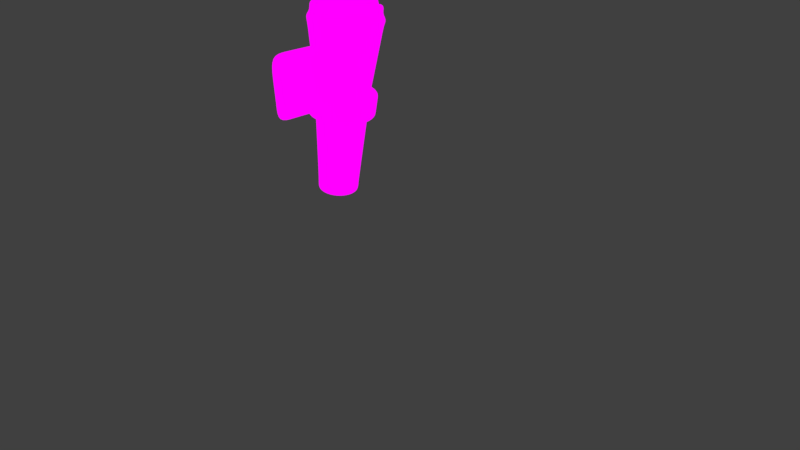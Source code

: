 # Source: torchtextured.blend  (saved by Blender 2.79.0; exported with 4.5.12 LTS)
import bpy
from mathutils import Matrix  # noqa: F401  (used for matrix-valued properties, if any)

bpy.ops.wm.read_factory_settings(use_empty=True)
scene = bpy.context.scene
scene.name = 'Scene'

# ---- collections
col_collection_1 = bpy.data.collections.new('Collection 1'); scene.collection.children.link(col_collection_1)

# ---- images (referenced by path relative to the original .blend; pixels are not part of the script)
import os
ASSET_DIR = os.environ.get("B2B_ASSET_DIR", "")  # directory of the original .blend (textures are referenced by path, not embedded)
HERE = os.path.dirname(os.path.abspath(__file__))  # packed textures are extracted next to this script under _unpacked/

def load_image(name, relpath, width, height, colorspace="sRGB"):
    """Load a texture the original file referenced (path relative to the .blend, or extracted next to this script)."""
    p = next((c for c in (os.path.join(HERE, relpath), os.path.join(ASSET_DIR, relpath)) if relpath and os.path.exists(c)), "")
    if p:
        img = bpy.data.images.load(p, check_existing=True)
        img.name = name
    else:  # same state as the original file: an image datablock whose file is absent (Cycles renders it pink)
        img = bpy.data.images.new(name, width, height)
        img.source = "FILE"
        img.filepath = "//" + (relpath or name)
    img.colorspace_settings.name = colorspace
    return img
img_torch_001 = load_image('Torch.001', 'Torch.001.png', 1024, 1024, 'sRGB')

# ---- materials (node trees are filled in below, after node groups)
mat_material_002 = bpy.data.materials.new('Material.002')
mat_material_002.alpha_threshold = 0.0
mat_material_002.roughness = 0.5

# ---- material node trees
mat_material_002.use_nodes = True; mat_material_002.node_tree.nodes.clear()
_N = mat_material_002.node_tree.nodes; _L = mat_material_002.node_tree.links
n0 = _N.new('ShaderNodeOutputMaterial'); n0.name = 'Material Output'; n0.location = (460, 300)
n1 = _N.new('ShaderNodeBsdfDiffuse'); n1.name = 'Diffuse BSDF'; n1.location = (10, 300)
n1.inputs[0].default_value = (1.0, 1.0, 1.0, 1.0)
n2 = _N.new('ShaderNodeTexImage'); n2.name = 'Image Texture'; n2.location = (240, 365)
n2.width = 140
n2.image = img_torch_001
_L.new(n1.outputs[0], n2.inputs[0])
_L.new(n2.outputs[0], n0.inputs[0])
n0.is_active_output = True

# ---- world
world_world = bpy.data.worlds.new('World'); scene.world = world_world
world_world.color = (0.05088, 0.05088, 0.05088)
world_world.use_sun_shadow = False
world_world.sun_shadow_jitter_overblur = 0.0
world_world.cycles.sampling_method = 'MANUAL'

# ---- cameras
cam_camera = bpy.data.cameras.new('Camera')
cam_camera.clip_end = 100.0
cam_camera.lens = 35.0
cam_camera.sensor_width = 32.0
cam_camera.sensor_height = 18.0
cam_camera.ortho_scale = 7.314
cam_camera.dof.focus_distance = 0.0

# ---- lights
light_lamp = bpy.data.lights.new('Lamp', 'POINT')
light_lamp.transmission_factor = 0.0
light_lamp.cutoff_distance = 30.0
light_lamp.energy = 100.0
light_lamp.shadow_buffer_clip_start = 1.001
light_lamp.shadow_soft_size = 0.1
light_lamp.shadow_maximum_resolution = 0.006
light_lamp.use_absolute_resolution = True

# ---- meshes
me_cylinder = bpy.data.meshes.new('Cylinder')
me_cylinder.from_pydata([(-0.6167, 0.6991, -0.1244), (0.1127, 1.193, 0.9646), (-0.3512, 0.646, -0.1293), (0.5659, 1.103, 0.9563), (-0.1259, 0.4946, -0.1334), (0.9504, 0.8442, 0.9492), (0.0247, 0.2678, -0.1362), (1.207, 0.457, 0.9444), (0.07764, -3.299e-08, -0.1372), (1.298, -4.542e-08, 0.9428), (0.0247, -0.2678, -0.1362), (1.207, -0.457, 0.9444), (-0.1259, -0.4946, -0.1334), (0.9504, -0.8442, 0.9492), (-0.3512, -0.646, -0.1293), (0.5659, -1.103, 0.9563), (-0.6167, -0.6991, -0.1244), (0.1127, -1.193, 0.9646), (-0.8821, -0.646, -0.1195), (-0.3405, -1.103, 0.973), (-1.107, -0.4946, -0.1153), (-0.725, -0.8442, 0.9801), (-1.258, -0.2678, -0.1126), (-0.9821, -0.457, 0.9848), (-1.311, -7.432e-09, -0.1116), (-1.072, -1.736e-08, 0.9865), (-1.258, 0.2678, -0.1126), (-0.9821, 0.457, 0.9848), (-1.107, 0.4946, -0.1153), (-0.725, 0.8442, 0.9801), (-0.8821, 0.646, -0.1195), (-0.3405, 1.103, 0.973), (0.05984, 1.334, 0.8857), (0.5671, 1.232, 0.8763), (0.9972, 0.9431, 0.8684), (1.285, 0.5104, 0.8631), (1.385, -6.008e-08, 0.8613), (1.285, -0.5104, 0.8631), (0.9972, -0.9431, 0.8684), (0.5671, -1.232, 0.8763), (0.05984, -1.334, 0.8857), (-0.4475, -1.232, 0.895), (-0.8775, -0.9431, 0.903), (-1.165, -0.5104, 0.9083), (-1.266, 1.412e-08, 0.9101), (-1.165, 0.5104, 0.9083), (-0.8775, 0.9431, 0.903), (-0.4475, 1.232, 0.895), (0.6705, 1.326, 0.998), (0.1245, 1.435, 1.008), (1.133, 1.015, 0.9895), (1.443, 0.5493, 0.9838), (1.551, -6.566e-08, 0.9818), (1.443, -0.5493, 0.9838), (1.133, -1.015, 0.9895), (0.6705, -1.326, 0.998), (0.1245, -1.435, 1.008), (-0.4214, -1.326, 1.018), (-0.8843, -1.015, 1.027), (-1.194, -0.5493, 1.032), (-1.302, 1.42e-08, 1.034), (-1.194, 0.5493, 1.032), (-0.8843, 1.015, 1.027), (-0.4214, 1.326, 1.018), (0.7229, 1.382, 1.013), (0.1542, 1.495, 1.023), (1.205, 1.057, 1.004), (1.527, 0.5723, 0.9982), (1.64, -6.547e-08, 0.9961), (1.527, -0.5723, 0.9982), (1.205, -1.057, 1.004), (0.7229, -1.382, 1.013), (0.1542, -1.495, 1.023), (-0.4146, -1.382, 1.034), (-0.8967, -1.057, 1.043), (-1.219, -0.5723, 1.049), (-1.332, 1.773e-08, 1.051), (-1.219, 0.5723, 1.049), (-0.8967, 1.057, 1.043), (-0.4146, 1.382, 1.034), (0.6035, 1.091, 1.018), (0.1542, 1.181, 1.027), (0.9844, 0.8353, 1.011), (1.239, 0.4521, 1.007), (1.328, -5.876e-08, 1.005), (1.239, -0.4521, 1.007), (0.9844, -0.8353, 1.011), (0.6035, -1.091, 1.018), (0.1542, -1.181, 1.027), (-0.2951, -1.091, 1.035), (-0.676, -0.8353, 1.042), (-0.9305, -0.4521, 1.047), (-1.02, 8.25e-09, 1.048), (-0.9305, 0.4521, 1.047), (-0.676, 0.8353, 1.042), (-0.2951, 1.091, 1.035), (0.6892, 1.258, 1.043), (0.1714, 1.362, 1.052), (1.128, 0.9628, 1.035), (1.422, 0.5211, 1.029), (1.525, -5.865e-08, 1.027), (1.422, -0.5211, 1.029), (1.128, -0.9628, 1.035), (0.6892, -1.258, 1.043), (0.1714, -1.362, 1.052), (-0.3465, -1.258, 1.062), (-0.7856, -0.9628, 1.07), (-1.079, -0.5211, 1.075), (-1.182, 1.71e-08, 1.077), (-1.079, 0.5211, 1.075), (-0.7856, 0.9628, 1.07), (-0.3465, 1.258, 1.062), (0.5837, 1.002, 1.045), (0.1714, 1.084, 1.052), (0.9332, 0.7666, 1.038), (1.167, 0.4149, 1.034), (1.249, -5.317e-08, 1.032), (1.167, -0.4149, 1.034), (0.9332, -0.7666, 1.038), (0.5837, -1.002, 1.045), (0.1714, -1.084, 1.052), (-0.241, -1.002, 1.06), (-0.5905, -0.7666, 1.066), (-0.8241, -0.4149, 1.071), (-0.9061, 8.319e-09, 1.072), (-0.8241, 0.4149, 1.071), (-0.5905, 0.7666, 1.066), (-0.241, 1.002, 1.06), (0.7047, 1.049, 1.196), (0.2727, 1.136, 1.204), (1.402, -4.873e-08, 1.183), (1.316, 0.4347, 1.184), (1.316, -0.4347, 1.184), (0.2727, -1.136, 1.204), (0.7047, -1.049, 1.196), (-0.1593, -1.049, 1.211), (-0.8562, 1.447e-08, 1.224), (-0.7703, -0.4347, 1.223), (-0.7703, 0.4347, 1.223), (-0.1593, 1.049, 1.211), (0.6167, 0.8355, 1.197), (0.2727, 0.9044, 1.204), (1.172, -4.415e-08, 1.187), (1.103, 0.3461, 1.188), (1.103, -0.3461, 1.188), (0.2727, -0.9044, 1.204), (0.6167, -0.8355, 1.197), (-0.07125, -0.8355, 1.21), (-0.6261, 7.141e-09, 1.22), (-0.5577, -0.3461, 1.219), (-0.5577, 0.3461, 1.219), (-0.07125, 0.8355, 1.21), (1.163, 0.9628, 1.086), (0.7235, 1.258, 1.094), (1.456, 0.5211, 1.08), (1.163, -0.9628, 1.086), (1.456, -0.5211, 1.08), (0.7235, -1.258, 1.094), (-0.7513, -0.9628, 1.121), (-0.3123, -1.258, 1.113), (-1.045, -0.5211, 1.126), (-0.7513, 0.9628, 1.121), (-1.045, 0.5211, 1.126), (-0.3123, 1.258, 1.113), (0.9675, 0.7666, 1.089), (0.6179, 1.002, 1.096), (1.201, 0.4149, 1.085), (0.9675, -0.7666, 1.089), (1.201, -0.4149, 1.085), (0.6179, -1.002, 1.096), (-0.5562, -0.7666, 1.117), (-0.2067, -1.002, 1.111), (-0.7898, -0.4149, 1.122), (-0.5562, 0.7666, 1.117), (-0.7898, 0.4149, 1.122), (-0.2067, 1.002, 1.111), (-0.2475, 0.7597, -0.04601), (0.01762, 0.5815, -0.0509), (0.1948, 0.3147, -0.05416), (0.257, -3.386e-08, -0.05531), (0.1948, -0.3147, -0.05416), (0.01762, -0.5815, -0.0509), (-0.2475, -0.7597, -0.04601), (-0.5603, -0.8223, -0.04025), (-0.8731, -0.7597, -0.03448), (-1.138, -0.5815, -0.02959), (-1.315, -0.3147, -0.02633), (-1.378, 1.189e-08, -0.02518), (-1.315, 0.3147, -0.02633), (-1.138, 0.5815, -0.02959), (-0.8731, 0.7597, -0.03448), (-0.5603, 0.8223, -0.04025), (-0.2572, 1.02, 0.4124), (0.1309, 0.9426, 0.4052), (0.4599, 0.7215, 0.3992), (0.6797, 0.3905, 0.3951), (0.7569, -4.419e-08, 0.3937), (0.6797, -0.3905, 0.3951), (0.4599, -0.7215, 0.3992), (0.1309, -0.9426, 0.4052), (-0.2572, -1.02, 0.4124), (-0.6452, -0.9426, 0.4195), (-0.9742, -0.7215, 0.4256), (-1.194, -0.3905, 0.4296), (-1.271, 1.257e-08, 0.4311), (-1.194, 0.3905, 0.4296), (-0.9742, 0.7215, 0.4256), (-0.6452, 0.9426, 0.4195), (-0.1645, 1.063, 0.5507), (0.24, 0.9825, 0.5432), (0.5829, 0.752, 0.5369), (0.812, 0.407, 0.5327), (0.8925, -4.644e-08, 0.5312), (0.812, -0.407, 0.5327), (0.5829, -0.752, 0.5369), (0.24, -0.9825, 0.5432), (-0.1645, -1.063, 0.5507), (-0.569, -0.9825, 0.5582), (-0.9119, -0.752, 0.5645), (-1.141, -0.407, 0.5687), (-1.222, 1.272e-08, 0.5702), (-1.141, 0.407, 0.5687), (-0.9119, 0.752, 0.5645), (-0.569, 0.9825, 0.5582), (0.357, 1.272, 0.538), (0.2468, 1.22, 0.4056), (0.8008, 0.9734, 0.5298), (0.6726, 0.9338, 0.3978), (1.097, 0.5268, 0.5243), (0.9572, 0.5054, 0.3925), (1.202, -5.354e-08, 0.5224), (1.057, -5.062e-08, 0.3907), (1.097, -0.5268, 0.5243), (0.9572, -0.5054, 0.3925), (0.8008, -0.9734, 0.5298), (0.6726, -0.9338, 0.3978), (0.357, -1.272, 0.538), (0.2468, -1.22, 0.4056), (-0.1666, -1.377, 0.5476), (-0.2555, -1.321, 0.4149), (-0.6901, -1.272, 0.5573), (-0.7578, -1.22, 0.4241), (-1.134, -0.9734, 0.5654), (-1.184, -0.9338, 0.432), (-1.431, -0.5268, 0.5709), (-1.468, -0.5054, 0.4372), (-1.535, 2.305e-08, 0.5728), (-1.568, 2.286e-08, 0.4391), (-1.431, 0.5268, 0.5709), (-1.468, 0.5054, 0.4372), (-1.134, 0.9734, 0.5654), (-1.184, 0.9338, 0.432), (-0.6901, 1.272, 0.5573), (-0.7578, 1.22, 0.4241), (-0.2555, 1.321, 0.4149), (-0.1666, 1.377, 0.5476), (-2.745, -0.6493, 0.5887), (-2.681, -0.6229, 0.4241), (-2.746, 1.715e-07, 0.5887), (-2.677, 1.712e-07, 0.4241), (-2.745, 0.6493, 0.5887), (-2.681, 0.6229, 0.4241), (-2.213, -0.5054, 0.4461), (-2.239, 9.327e-08, 0.4461), (-2.264, 0.5268, 0.5797), (-2.254, 9.346e-08, 0.5797), (-2.213, 0.5054, 0.4461), (-2.264, -0.5268, 0.5797), (-2.744, 1.401, 0.5854), (-2.68, 1.374, 0.4208), (-2.263, 1.136, 0.577), (-2.211, 1.115, 0.4435), (-2.211, -1.115, 0.4435), (-2.68, -1.374, 0.4208), (-2.744, -1.401, 0.5854), (-2.263, -1.136, 0.577), (-2.811, -0.6493, 0.7479), (-2.812, -1.645e-07, 0.7479), (-2.811, 0.6493, 0.7479), (-2.318, 0.5268, 0.7089), (-2.308, -1.792e-07, 0.7089), (-2.318, -0.5268, 0.7089), (-2.317, 1.136, 0.7062), (-2.81, 1.401, 0.7446), (-2.81, -1.401, 0.7446), (-2.317, -1.136, 0.7062), (-2.167, -0.5054, 0.3387), (-2.625, -0.6229, 0.2918), (-2.621, 1.712e-07, 0.2918), (-2.625, 0.6229, 0.2918), (-2.193, 9.326e-08, 0.3387), (-2.167, 0.5054, 0.3387), (-2.624, 1.374, 0.2885), (-2.166, 1.115, 0.3361), (-2.166, -1.115, 0.3361), (-2.624, -1.374, 0.2885), (1.32, 0.4378, 1.179), (1.406, -4.914e-08, 1.177), (1.32, -0.4378, 1.179), (1.174, -4.453e-08, 1.181), (1.105, 0.3485, 1.183), (1.105, -0.3485, 1.183), (-0.07729, -0.8414, 1.205), (0.2691, -0.9108, 1.198), (0.6155, -0.8414, 1.192), (0.7042, -1.057, 1.19), (-0.166, -1.057, 1.206), (0.2691, -1.144, 1.198), (-0.7813, -0.4378, 1.218), (-0.8678, 1.451e-08, 1.219), (-0.7813, 0.4378, 1.218), (-0.6361, 7.127e-09, 1.215), (-0.5672, -0.3485, 1.214), (-0.5672, 0.3485, 1.214), (-0.07729, 0.8414, 1.205), (0.2691, 0.9108, 1.198), (0.6155, 0.8414, 1.192), (-0.166, 1.057, 1.206), (0.7042, 1.057, 1.19), (0.2691, 1.144, 1.198), (0.3513, 1.269, 0.5311), (0.7942, 0.9713, 0.5229), (1.09, 0.5257, 0.5175), (1.194, -5.339e-08, 0.5156), (1.09, -0.5257, 0.5175), (0.7942, -0.9713, 0.5229), (0.3513, -1.269, 0.5311), (-0.1712, -1.374, 0.5407), (-0.6936, -1.269, 0.5504), (-1.137, -0.9713, 0.5585), (-1.433, -0.5257, 0.564), (-1.433, 0.5257, 0.564), (-1.137, 0.9713, 0.5585), (-0.6936, 1.269, 0.5504), (-0.1712, 1.374, 0.5407), (-2.742, -0.6479, 0.5802), (-2.742, 1.715e-07, 0.5802), (-2.742, 0.6479, 0.5802), (-2.261, -0.5257, 0.5728), (-2.261, 0.5257, 0.5728), (-2.74, 1.399, 0.5769), (-2.26, 1.135, 0.5701), (-2.74, -1.399, 0.5769), (-2.26, -1.135, 0.5701), (0.2542, 1.224, 0.4145), (0.6813, 0.9365, 0.4067), (0.9666, 0.5068, 0.4014), (1.067, -5.082e-08, 0.3996), (0.9666, -0.5068, 0.4014), (0.6813, -0.9365, 0.4067), (0.2542, -1.224, 0.4145), (-0.2495, -1.324, 0.4238), (-0.7532, -1.224, 0.4331), (-1.18, -0.9365, 0.441), (-1.466, -0.5068, 0.4462), (-1.466, 0.5068, 0.4462), (-1.18, 0.9365, 0.441), (-0.7532, 1.224, 0.4331), (-2.686, -0.6247, 0.4352), (-2.682, 1.712e-07, 0.4352), (-2.686, 0.6247, 0.4352), (-2.216, -0.5068, 0.4551), (-2.684, 1.376, 0.4319), (-2.684, -1.376, 0.4319), (-2.215, -1.116, 0.4525), (-0.2495, 1.324, 0.4238), (-2.216, 0.5068, 0.4551), (-2.215, 1.116, 0.4525), (0.1252, 0.9399, 0.3984), (0.4533, 0.7194, 0.3924), (0.6724, 0.3893, 0.3884), (0.7494, -4.404e-08, 0.3869), (0.6724, -0.3893, 0.3884), (0.4533, -0.7194, 0.3924), (0.1252, -0.9399, 0.3984), (-0.2617, -1.017, 0.4056), (-0.6487, -0.9399, 0.4127), (-0.9767, -0.7194, 0.4188), (-1.196, -0.3893, 0.4228), (-1.273, 1.256e-08, 0.4242), (-1.196, 0.3893, 0.4228), (-0.9767, 0.7194, 0.4188), (-0.6486, 0.9399, 0.4127), (-0.2617, 1.017, 0.4056), (-0.1609, 1.066, 0.5561), (0.2445, 0.9848, 0.5486), (0.5882, 0.7537, 0.5423), (0.8178, 0.4079, 0.5381), (0.8985, -4.657e-08, 0.5366), (0.8178, -0.4079, 0.5381), (0.5882, -0.7537, 0.5423), (0.2445, -0.9848, 0.5486), (-0.1609, -1.066, 0.5561), (-0.5663, -0.9848, 0.5636), (-0.91, -0.7537, 0.5699), (-1.14, -0.4079, 0.5741), (-1.22, 1.273e-08, 0.5756), (-1.14, 0.4079, 0.5741), (-0.91, 0.7537, 0.5699), (-0.5663, 0.9848, 0.5636), (-0.2829, 0.7506, -0.0931), (-0.02096, 0.5744, -0.09793), (0.1541, 0.3109, -0.1012), (0.2155, -3.337e-08, -0.1023), (0.1541, -0.3109, -0.1012), (-0.02096, -0.5744, -0.09793), (-0.2829, -0.7506, -0.0931), (-0.5919, -0.8124, -0.08741), (-0.9009, -0.7506, -0.08171), (-1.163, -0.5744, -0.07689), (-1.338, -0.3109, -0.07366), (-1.399, 1.183e-08, -0.07253), (-1.338, 0.3109, -0.07366), (-1.163, 0.5744, -0.07689), (-0.9009, 0.7506, -0.08171), (-0.5919, 0.8124, -0.08741), (-0.6167, 0.8046, -0.1244), (-0.3106, 0.7433, -0.13), (-0.05121, 0.5689, -0.1348), (0.1221, 0.3079, -0.138), (0.183, -3.299e-08, -0.1391), (0.1221, -0.3079, -0.138), (-0.05121, -0.5689, -0.1348), (-0.3106, -0.7433, -0.13), (-0.6167, -0.8046, -0.1244), (-0.9227, -0.7433, -0.1187), (-1.182, -0.5689, -0.114), (-1.355, -0.3079, -0.1108), (-1.416, 1.178e-08, -0.1097), (-1.355, 0.3079, -0.1108), (-1.182, 0.5689, -0.114), (-0.9227, 0.7433, -0.1187), (0.6296, 1.255, 0.9551), (0.1127, 1.359, 0.9646), (1.068, 0.9609, 0.947), (1.36, 0.52, 0.9416), (1.463, -7.181e-08, 0.9397), (1.36, -0.52, 0.9416), (1.068, -0.9609, 0.947), (0.6296, -1.255, 0.9551), (0.1127, -1.359, 0.9646), (-0.4041, -1.255, 0.9741), (-0.8423, -0.9609, 0.9822), (-1.135, -0.52, 0.9876), (-1.238, 5.266e-09, 0.9895), (-1.135, 0.52, 0.9876), (-0.8423, 0.9609, 0.9822), (-0.4041, 1.255, 0.9741), (-2.686, 1.369, 0.5844), (-2.624, 1.343, 0.4235), (-2.624, -1.343, 0.4235), (-2.686, -1.369, 0.5844), (-2.752, 0.6346, 0.7433), (-2.752, -1.663e-07, 0.7433), (-2.752, -0.6346, 0.7433), (-2.751, 1.369, 0.74), (-2.751, -1.369, 0.74), (-2.57, -0.6088, 0.2974), (-2.57, 1.619e-07, 0.2974), (-2.57, 0.6088, 0.2974), (-2.569, 1.343, 0.2942), (-2.569, -1.343, 0.2942), (-2.683, -1.368, 0.5761), (-2.683, 1.368, 0.5761), (-2.628, -1.345, 0.4344), (-2.628, 1.345, 0.4344), (-0.3168, 1.258, 1.106), (-0.2113, 1.002, 1.104), (-1.049, 0.5211, 1.12), (-0.7559, 0.9628, 1.114), (-0.5608, 0.7666, 1.111), (-0.7944, 0.4149, 1.115), (-0.7559, -0.9628, 1.114), (-0.3168, -1.258, 1.106), (-1.049, -0.5211, 1.12), (-0.5608, -0.7666, 1.111), (-0.2113, -1.002, 1.104), (-0.7944, -0.4149, 1.115), (0.7189, -1.258, 1.087), (0.6134, -1.002, 1.089), (1.451, -0.5211, 1.073), (1.158, -0.9628, 1.079), (0.9629, -0.7666, 1.082), (1.196, -0.4149, 1.078), (1.158, 0.9628, 1.079), (0.7189, 1.258, 1.087), (1.451, 0.5211, 1.073), (0.9629, 0.7666, 1.082), (0.6134, 1.002, 1.089), (1.196, 0.4149, 1.078)], [], [(32, 49, 48, 33), (33, 48, 50, 34), (34, 50, 51, 35), (35, 51, 52, 36), (36, 52, 53, 37), (37, 53, 54, 38), (38, 54, 55, 39), (39, 55, 56, 40), (40, 56, 57, 41), (41, 57, 58, 42), (42, 58, 59, 43), (43, 59, 60, 44), (44, 60, 61, 45), (45, 61, 62, 46), (3, 1, 31, 29, 27, 25, 23, 21, 19, 17, 15, 13, 11, 9, 7, 5), (46, 62, 63, 47), (47, 63, 49, 32), (0, 16, 18, 20, 22, 24, 26, 28, 30), (399, 47, 32, 384), (398, 46, 47, 399), (397, 45, 46, 398), (396, 44, 45, 397), (395, 43, 44, 396), (394, 42, 43, 395), (393, 41, 42, 394), (392, 40, 41, 393), (391, 39, 40, 392), (390, 38, 39, 391), (389, 37, 38, 390), (388, 36, 37, 389), (387, 35, 36, 388), (386, 34, 35, 387), (385, 33, 34, 386), (384, 32, 33, 385), (60, 59, 75, 76), (51, 50, 66, 67), (440, 441, 89, 88), (49, 63, 79, 65), (55, 54, 70, 71), (439, 440, 88, 87), (438, 439, 87, 86), (59, 58, 74, 75), (50, 48, 64, 66), (437, 438, 86, 85), (63, 62, 78, 79), (54, 53, 69, 70), (436, 437, 85, 84), (435, 436, 84, 83), (58, 57, 73, 74), (434, 435, 83, 82), (68, 67, 99, 100), (81, 80, 112, 113), (93, 94, 126, 125), (67, 66, 98, 99), (65, 79, 111, 97), (92, 93, 125, 124), (66, 64, 96, 98), (79, 78, 110, 111), (91, 92, 124, 123), (64, 65, 97, 96), (78, 77, 109, 110), (90, 91, 123, 122), (77, 76, 108, 109), (89, 90, 122, 121), (76, 75, 107, 108), (88, 89, 121, 120), (441, 442, 90, 89), (442, 443, 91, 90), (56, 55, 71, 72), (443, 444, 92, 91), (52, 51, 67, 68), (61, 60, 76, 77), (444, 445, 93, 92), (445, 446, 94, 93), (57, 56, 72, 73), (433, 432, 80, 81), (446, 447, 95, 94), (53, 52, 68, 69), (432, 434, 82, 80), (62, 61, 77, 78), (48, 49, 65, 64), (447, 433, 81, 95), (309, 308, 137, 136), (476, 475, 170, 171), (474, 472, 158, 160), (316, 318, 128, 140), (297, 296, 131, 130), (467, 466, 163, 175), (488, 487, 164, 165), (317, 314, 151, 139), (305, 304, 146, 134), (486, 484, 152, 154), (479, 478, 157, 169), (303, 302, 147, 145), (314, 315, 141, 151), (472, 473, 159, 158), (484, 485, 153, 152), (315, 316, 140, 141), (94, 95, 127, 126), (80, 82, 114, 112), (69, 68, 100, 101), (95, 81, 113, 127), (82, 83, 115, 114), (70, 69, 101, 102), (83, 84, 116, 115), (71, 70, 102, 103), (84, 85, 117, 116), (72, 71, 103, 104), (85, 86, 118, 117), (73, 72, 104, 105), (86, 87, 119, 118), (74, 73, 105, 106), (87, 88, 120, 119), (75, 74, 106, 107), (141, 140, 128, 129), (143, 142, 130, 131), (142, 144, 132, 130), (146, 145, 133, 134), (145, 147, 135, 133), (149, 148, 136, 137), (148, 150, 138, 136), (151, 141, 129, 139), (302, 306, 135, 147), (298, 297, 130, 132), (300, 299, 142, 143), (310, 309, 136, 138), (312, 311, 148, 149), (299, 301, 144, 142), (296, 300, 143, 131), (311, 313, 150, 148), (308, 312, 149, 137), (307, 305, 134, 133), (301, 298, 132, 144), (318, 319, 129, 128), (319, 317, 139, 129), (313, 310, 138, 150), (306, 307, 133, 135), (304, 303, 145, 146), (165, 164, 152, 153), (164, 166, 154, 152), (168, 167, 155, 156), (167, 169, 157, 155), (171, 170, 158, 159), (170, 172, 160, 158), (174, 173, 161, 162), (173, 175, 163, 161), (487, 489, 166, 164), (485, 488, 165, 153), (475, 477, 172, 170), (473, 476, 171, 159), (481, 480, 156, 155), (489, 486, 154, 166), (469, 468, 162, 161), (477, 474, 160, 172), (478, 481, 155, 157), (483, 482, 167, 168), (466, 469, 161, 163), (471, 470, 173, 174), (482, 479, 169, 167), (480, 483, 168, 156), (470, 467, 175, 173), (468, 471, 174, 162), (415, 191, 176, 400), (400, 176, 177, 401), (401, 177, 178, 402), (402, 178, 179, 403), (403, 179, 180, 404), (404, 180, 181, 405), (405, 181, 182, 406), (406, 182, 183, 407), (407, 183, 184, 408), (408, 184, 185, 409), (409, 185, 186, 410), (410, 186, 187, 411), (411, 187, 188, 412), (412, 188, 189, 413), (413, 189, 190, 414), (414, 190, 191, 415), (383, 192, 193, 368), (368, 193, 194, 369), (369, 194, 195, 370), (370, 195, 196, 371), (371, 196, 197, 372), (372, 197, 198, 373), (373, 198, 199, 374), (374, 199, 200, 375), (375, 200, 201, 376), (376, 201, 202, 377), (377, 202, 203, 378), (378, 203, 204, 379), (379, 204, 205, 380), (380, 205, 206, 381), (381, 206, 207, 382), (382, 207, 192, 383), (216, 217, 240, 238), (206, 205, 249, 251), (215, 216, 238, 236), (205, 204, 247, 249), (214, 215, 236, 234), (204, 203, 245, 247), (213, 214, 234, 232), (203, 202, 243, 245), (212, 213, 232, 230), (202, 201, 241, 243), (211, 212, 230, 228), (201, 200, 239, 241), (210, 211, 228, 226), (200, 199, 237, 239), (223, 208, 255, 252), (209, 210, 226, 224), (334, 255, 224, 320), (320, 224, 226, 321), (321, 226, 228, 322), (322, 228, 230, 323), (323, 230, 232, 324), (324, 232, 234, 325), (325, 234, 236, 326), (326, 236, 238, 327), (327, 238, 240, 328), (328, 240, 242, 329), (329, 242, 244, 330), (275, 267, 281, 285), (263, 262, 286, 290), (331, 248, 250, 332), (332, 250, 252, 333), (333, 252, 255, 334), (193, 192, 254, 225), (207, 206, 251, 253), (217, 218, 242, 240), (194, 193, 225, 227), (192, 207, 253, 254), (218, 219, 244, 242), (195, 194, 227, 229), (219, 220, 246, 244), (196, 195, 229, 231), (220, 221, 248, 246), (197, 196, 231, 233), (221, 222, 250, 248), (198, 197, 233, 235), (208, 209, 224, 255), (222, 223, 252, 250), (199, 198, 235, 237), (335, 256, 258, 336), (336, 258, 260, 337), (450, 273, 295, 461), (337, 260, 268, 340), (448, 268, 283, 455), (259, 261, 289, 288), (330, 244, 267, 338), (244, 246, 265, 267), (355, 249, 266, 366), (249, 247, 263, 266), (247, 245, 262, 263), (246, 248, 264, 265), (465, 449, 269, 362), (366, 266, 271, 367), (266, 263, 290, 291), (268, 260, 278, 283), (462, 451, 274, 342), (358, 257, 273, 363), (338, 267, 275, 343), (256, 274, 284, 276), (453, 452, 278, 277), (454, 453, 277, 276), (452, 279, 282, 455), (454, 276, 284, 456), (258, 256, 276, 277), (267, 265, 280, 281), (260, 258, 277, 278), (265, 264, 279, 280), (451, 275, 285, 456), (264, 270, 282, 279), (458, 457, 287, 288), (459, 458, 288, 289), (457, 286, 294, 461), (459, 289, 292, 460), (261, 269, 292, 289), (262, 272, 294, 286), (449, 271, 293, 460), (271, 266, 291, 293), (273, 257, 287, 295), (257, 259, 288, 287), (117, 101, 298, 301), (99, 115, 300, 296), (116, 117, 301, 299), (115, 116, 299, 300), (101, 100, 297, 298), (100, 99, 296, 297), (119, 120, 303, 304), (105, 104, 307, 306), (104, 103, 305, 307), (121, 105, 306, 302), (120, 121, 302, 303), (103, 119, 304, 305), (125, 109, 310, 313), (107, 123, 312, 308), (124, 125, 313, 311), (123, 124, 311, 312), (109, 108, 309, 310), (108, 107, 308, 309), (97, 111, 317, 319), (96, 97, 319, 318), (113, 112, 316, 315), (127, 113, 315, 314), (111, 127, 314, 317), (112, 96, 318, 316), (361, 338, 343, 364), (256, 335, 342, 274), (464, 462, 342, 363), (264, 339, 341, 270), (448, 463, 340, 268), (248, 331, 339, 264), (354, 330, 338, 361), (360, 337, 340, 362), (359, 336, 337, 360), (358, 335, 336, 359), (357, 333, 334, 365), (356, 332, 333, 357), (355, 331, 332, 356), (353, 329, 330, 354), (352, 328, 329, 353), (351, 327, 328, 352), (350, 326, 327, 351), (349, 325, 326, 350), (348, 324, 325, 349), (347, 323, 324, 348), (346, 322, 323, 347), (345, 321, 322, 346), (344, 320, 321, 345), (365, 334, 320, 344), (254, 365, 344, 225), (225, 344, 345, 227), (227, 345, 346, 229), (229, 346, 347, 231), (231, 347, 348, 233), (233, 348, 349, 235), (235, 349, 350, 237), (237, 350, 351, 239), (239, 351, 352, 241), (241, 352, 353, 243), (243, 353, 354, 245), (249, 355, 356, 251), (251, 356, 357, 253), (253, 357, 365, 254), (257, 358, 359, 259), (259, 359, 360, 261), (261, 360, 362, 269), (245, 354, 361, 262), (450, 464, 363, 273), (262, 361, 364, 272), (335, 358, 363, 342), (339, 366, 367, 341), (463, 465, 362, 340), (331, 355, 366, 339), (190, 382, 383, 191), (189, 381, 382, 190), (188, 380, 381, 189), (187, 379, 380, 188), (186, 378, 379, 187), (185, 377, 378, 186), (184, 376, 377, 185), (183, 375, 376, 184), (182, 374, 375, 183), (181, 373, 374, 182), (180, 372, 373, 181), (179, 371, 372, 180), (178, 370, 371, 179), (177, 369, 370, 178), (176, 368, 369, 177), (191, 383, 368, 176), (208, 384, 385, 209), (209, 385, 386, 210), (210, 386, 387, 211), (211, 387, 388, 212), (212, 388, 389, 213), (213, 389, 390, 214), (214, 390, 391, 215), (215, 391, 392, 216), (216, 392, 393, 217), (217, 393, 394, 218), (218, 394, 395, 219), (219, 395, 396, 220), (220, 396, 397, 221), (221, 397, 398, 222), (222, 398, 399, 223), (223, 399, 384, 208), (431, 414, 415, 416), (430, 413, 414, 431), (429, 412, 413, 430), (428, 411, 412, 429), (427, 410, 411, 428), (426, 409, 410, 427), (425, 408, 409, 426), (424, 407, 408, 425), (423, 406, 407, 424), (422, 405, 406, 423), (421, 404, 405, 422), (420, 403, 404, 421), (419, 402, 403, 420), (418, 401, 402, 419), (417, 400, 401, 418), (416, 415, 400, 417), (2, 0, 416, 417), (4, 2, 417, 418), (6, 4, 418, 419), (8, 6, 419, 420), (10, 8, 420, 421), (12, 10, 421, 422), (14, 12, 422, 423), (16, 14, 423, 424), (18, 16, 424, 425), (20, 18, 425, 426), (22, 20, 426, 427), (24, 22, 427, 428), (26, 24, 428, 429), (28, 26, 429, 430), (30, 28, 430, 431), (0, 30, 431, 416), (1, 3, 432, 433), (3, 5, 434, 432), (5, 7, 435, 434), (7, 9, 436, 435), (9, 11, 437, 436), (11, 13, 438, 437), (13, 15, 439, 438), (15, 17, 440, 439), (17, 19, 441, 440), (19, 21, 442, 441), (21, 23, 443, 442), (23, 25, 444, 443), (25, 27, 445, 444), (27, 29, 446, 445), (29, 31, 447, 446), (31, 1, 433, 447), (16, 0, 2, 4, 6, 8, 10, 12, 14), (341, 367, 465, 463), (272, 364, 464, 450), (270, 341, 463, 448), (364, 343, 462, 464), (269, 449, 460, 292), (291, 459, 460, 293), (287, 457, 461, 295), (291, 290, 458, 459), (290, 286, 457, 458), (274, 451, 456, 284), (281, 454, 456, 285), (278, 452, 455, 283), (281, 280, 453, 454), (280, 279, 452, 453), (343, 275, 451, 462), (367, 271, 449, 465), (270, 448, 455, 282), (272, 450, 461, 294), (109, 125, 471, 468), (126, 127, 467, 470), (125, 126, 470, 471), (111, 110, 469, 466), (110, 109, 468, 469), (127, 111, 466, 467), (123, 107, 474, 477), (105, 121, 476, 473), (122, 123, 477, 475), (106, 105, 473, 472), (107, 106, 472, 474), (121, 122, 475, 476), (101, 117, 483, 480), (118, 119, 479, 482), (117, 118, 482, 483), (103, 102, 481, 478), (102, 101, 480, 481), (119, 103, 478, 479), (115, 99, 486, 489), (96, 112, 488, 485), (114, 115, 489, 487), (98, 96, 485, 484), (99, 98, 484, 486), (112, 114, 487, 488)])
me_cylinder.polygons.foreach_set('use_smooth', [True] * 477)
_uv = me_cylinder.uv_layers.new(name='UVMap')
_uv.uv.foreach_set('vector', [0.2794, 0.7794, 0.2594, 0.7834, 0.2216, 0.7339, 0.2447, 0.7334, 0.2447, 0.7334, 0.2216, 0.7339, 0.1977, 0.6786, 0.2226, 0.6819, 0.2226, 0.6819, 0.1977, 0.6786, 0.1912, 0.622, 0.2167, 0.6292, 0.2167, 0.6292, 0.1912, 0.622, 0.2038, 0.5693, 0.2282, 0.5802, 0.2282, 0.5802, 0.2038, 0.5693, 0.2342, 0.5259, 0.2562, 0.5399, 0.2562, 0.5399, 0.2342, 0.5259, 0.279, 0.4959, 0.2975, 0.5118, 0.2975, 0.5118, 0.279, 0.4959, 0.3328, 0.4812, 0.3472, 0.4979, 0.3472, 0.4979, 0.3328, 0.4812, 0.39, 0.4811, 0.4004, 0.4975, 0.4004, 0.4975, 0.39, 0.4811, 0.4463, 0.4927, 0.4529, 0.5079, 0.4529, 0.5079, 0.4463, 0.4927, 0.4995, 0.5119, 0.5029, 0.5255, 0.5029, 0.5255, 0.4995, 0.5119, 0.5493, 0.5354, 0.5499, 0.5475, 0.5499, 0.5475, 0.5493, 0.5354, 0.596, 0.5612, 0.5941, 0.5716, 0.5941, 0.5716, 0.596, 0.5612, 0.6397, 0.5885, 0.6355, 0.5977, 0.6355, 0.5977, 0.6397, 0.5885, 0.6804, 0.6182, 0.674, 0.626, 0.296, 0.196, 0.3356, 0.2075, 0.3458, 0.245, 0.3441, 0.274, 0.3373, 0.2944, 0.324, 0.306, 0.3058, 0.3102, 0.2839, 0.3068, 0.2606, 0.2969, 0.2421, 0.2811, 0.2269, 0.264, 0.2185, 0.2442, 0.2177, 0.2247, 0.2248, 0.21, 0.2394, 0.1997, 0.2635, 0.1941, 0.674, 0.626, 0.6804, 0.6182, 0.7174, 0.6522, 0.7089, 0.6582, 0.7089, 0.6582, 0.7174, 0.6522, 0.7484, 0.6928, 0.7381, 0.6961, 0.5931, 0.1754, 0.7074, 0.2262, 0.6901, 0.2411, 0.6742, 0.249, 0.6591, 0.2506, 0.6448, 0.2471, 0.6311, 0.2381, 0.6176, 0.223, 0.6043, 0.2022, 0.6826, 0.671, 0.7089, 0.6582, 0.7381, 0.6961, 0.7078, 0.7016, 0.6539, 0.6444, 0.674, 0.626, 0.7089, 0.6582, 0.6826, 0.671, 0.6225, 0.621, 0.6355, 0.5977, 0.674, 0.626, 0.6539, 0.6444, 0.5887, 0.5996, 0.5941, 0.5716, 0.6355, 0.5977, 0.6225, 0.621, 0.5529, 0.5801, 0.5499, 0.5475, 0.5941, 0.5716, 0.5887, 0.5996, 0.5151, 0.5629, 0.5029, 0.5255, 0.5499, 0.5475, 0.5529, 0.5801, 0.4752, 0.5495, 0.4529, 0.5079, 0.5029, 0.5255, 0.5151, 0.5629, 0.4334, 0.5422, 0.4004, 0.4975, 0.4529, 0.5079, 0.4752, 0.5495, 0.3913, 0.5436, 0.3472, 0.4979, 0.4004, 0.4975, 0.4334, 0.5422, 0.3514, 0.5558, 0.2975, 0.5118, 0.3472, 0.4979, 0.3913, 0.5436, 0.3187, 0.5789, 0.2562, 0.5399, 0.2975, 0.5118, 0.3514, 0.5558, 0.2968, 0.6117, 0.2282, 0.5802, 0.2562, 0.5399, 0.3187, 0.5789, 0.2877, 0.6513, 0.2167, 0.6292, 0.2282, 0.5802, 0.2968, 0.6117, 0.2923, 0.6943, 0.2226, 0.6819, 0.2167, 0.6292, 0.2877, 0.6513, 0.3093, 0.7367, 0.2447, 0.7334, 0.2226, 0.6819, 0.2923, 0.6943, 0.3342, 0.7737, 0.2794, 0.7794, 0.2447, 0.7334, 0.3093, 0.7367, 0.3824, 0.3876, 0.3313, 0.3891, 0.3294, 0.3857, 0.3804, 0.3846, 0.195, 0.1482, 0.2226, 0.1262, 0.2252, 0.1322, 0.1993, 0.1535, 0.2366, 0.2849, 0.2571, 0.3026, 0.2484, 0.3096, 0.2286, 0.287, 0.444, 0.2458, 0.4333, 0.2822, 0.4296, 0.278, 0.4404, 0.2399, 0.1635, 0.2743, 0.1508, 0.2348, 0.1572, 0.2345, 0.1682, 0.2719, 0.22, 0.266, 0.2366, 0.2849, 0.2286, 0.287, 0.2101, 0.2664, 0.2105, 0.2437, 0.22, 0.266, 0.2101, 0.2664, 0.2013, 0.2413, 0.3313, 0.3891, 0.2753, 0.3749, 0.274, 0.3708, 0.3294, 0.3857, 0.2226, 0.1262, 0.2594, 0.1125, 0.261, 0.1183, 0.2252, 0.1322, 0.2096, 0.2214, 0.2105, 0.2437, 0.2013, 0.2413, 0.2012, 0.2165, 0.4333, 0.2822, 0.4282, 0.3232, 0.4253, 0.3195, 0.4296, 0.278, 0.1508, 0.2348, 0.1577, 0.2012, 0.1643, 0.2032, 0.1572, 0.2345, 0.2189, 0.2055, 0.2096, 0.2214, 0.2012, 0.2165, 0.2131, 0.2011, 0.2333, 0.192, 0.2189, 0.2055, 0.2131, 0.2011, 0.2256, 0.1848, 0.2753, 0.3749, 0.2247, 0.3447, 0.2248, 0.3403, 0.274, 0.3708, 0.2596, 0.1843, 0.2333, 0.192, 0.2256, 0.1848, 0.2528, 0.1745, 0.1753, 0.1741, 0.1993, 0.1535, 0.2056, 0.1603, 0.1798, 0.1773, 0.3283, 0.1738, 0.2871, 0.1691, 0.283, 0.1606, 0.3234, 0.1647, 0.3592, 0.3118, 0.369, 0.2856, 0.376, 0.2891, 0.3678, 0.3195, 0.1993, 0.1535, 0.2252, 0.1322, 0.2298, 0.1393, 0.2056, 0.1603, 0.4404, 0.2399, 0.4296, 0.278, 0.4184, 0.2704, 0.4323, 0.2353, 0.3372, 0.3231, 0.3592, 0.3118, 0.3678, 0.3195, 0.342, 0.3295, 0.2252, 0.1322, 0.261, 0.1183, 0.2664, 0.1286, 0.2298, 0.1393, 0.4296, 0.278, 0.4253, 0.3195, 0.4145, 0.3125, 0.4184, 0.2704, 0.3136, 0.3314, 0.3372, 0.3231, 0.342, 0.3295, 0.317, 0.3404, 0.261, 0.1183, 0.2966, 0.09689, 0.3008, 0.1089, 0.2664, 0.1286, 0.4253, 0.3195, 0.4093, 0.3558, 0.3971, 0.3449, 0.4145, 0.3125, 0.2821, 0.3239, 0.3136, 0.3314, 0.317, 0.3404, 0.2812, 0.329, 0.4093, 0.3558, 0.3804, 0.3846, 0.3713, 0.3712, 0.3971, 0.3449, 0.2484, 0.3096, 0.2821, 0.3239, 0.2812, 0.329, 0.2424, 0.314, 0.3804, 0.3846, 0.3294, 0.3857, 0.3259, 0.3718, 0.3713, 0.3712, 0.2286, 0.287, 0.2484, 0.3096, 0.2424, 0.314, 0.2246, 0.2881, 0.2571, 0.3026, 0.2839, 0.3139, 0.2821, 0.3239, 0.2484, 0.3096, 0.2839, 0.3139, 0.3089, 0.3179, 0.3136, 0.3314, 0.2821, 0.3239, 0.1854, 0.3115, 0.1635, 0.2743, 0.1682, 0.2719, 0.1877, 0.3077, 0.3089, 0.3179, 0.3288, 0.3121, 0.3372, 0.3231, 0.3136, 0.3314, 0.169, 0.1698, 0.195, 0.1482, 0.1993, 0.1535, 0.1753, 0.1741, 0.4117, 0.359, 0.3824, 0.3876, 0.3804, 0.3846, 0.4093, 0.3558, 0.3288, 0.3121, 0.3455, 0.3009, 0.3592, 0.3118, 0.3372, 0.3231, 0.3455, 0.3009, 0.3544, 0.2792, 0.369, 0.2856, 0.3592, 0.3118, 0.2247, 0.3447, 0.1854, 0.3115, 0.1877, 0.3077, 0.2248, 0.3403, 0.3378, 0.1926, 0.2938, 0.1834, 0.2871, 0.1691, 0.3283, 0.1738, 0.3544, 0.2792, 0.3589, 0.2484, 0.377, 0.2508, 0.369, 0.2856, 0.1577, 0.2012, 0.169, 0.1698, 0.1753, 0.1741, 0.1643, 0.2032, 0.2938, 0.1834, 0.2596, 0.1843, 0.2528, 0.1745, 0.2871, 0.1691, 0.4282, 0.3232, 0.4117, 0.359, 0.4093, 0.3558, 0.4253, 0.3195, 0.2594, 0.1125, 0.2944, 0.09161, 0.2966, 0.09689, 0.261, 0.1183, 0.3589, 0.2484, 0.351, 0.2064, 0.369, 0.2095, 0.377, 0.2508, 0.3608, 0.3559, 0.3303, 0.3514, 0.3364, 0.3477, 0.3571, 0.3506, 0.2441, 0.3172, 0.2801, 0.3306, 0.2791, 0.3321, 0.2457, 0.3203, 0.3233, 0.3691, 0.2754, 0.3583, 0.2747, 0.3559, 0.3207, 0.3664, 0.2928, 0.1498, 0.2809, 0.1397, 0.286, 0.1416, 0.2939, 0.1477, 0.1876, 0.1828, 0.2064, 0.1706, 0.206, 0.1739, 0.1903, 0.1847, 0.391, 0.2576, 0.4157, 0.2702, 0.4131, 0.27, 0.3934, 0.2623, 0.2796, 0.1592, 0.2475, 0.1678, 0.2457, 0.1662, 0.2762, 0.1578, 0.4055, 0.2514, 0.391, 0.2318, 0.3928, 0.2286, 0.403, 0.2432, 0.1935, 0.275, 0.2042, 0.2775, 0.204, 0.279, 0.1973, 0.2772, 0.2086, 0.1608, 0.2304, 0.1413, 0.2309, 0.1434, 0.2116, 0.1613, 0.2016, 0.2652, 0.1783, 0.2672, 0.1789, 0.2643, 0.1995, 0.2636, 0.2174, 0.2886, 0.2261, 0.3004, 0.223, 0.2986, 0.2144, 0.2889, 0.391, 0.2318, 0.3876, 0.2092, 0.393, 0.2094, 0.3928, 0.2286, 0.2754, 0.3583, 0.2326, 0.3307, 0.2351, 0.3297, 0.2747, 0.3559, 0.2304, 0.1413, 0.2641, 0.1313, 0.2618, 0.1339, 0.2309, 0.1434, 0.3155, 0.1532, 0.2928, 0.1498, 0.2939, 0.1477, 0.3128, 0.1491, 0.369, 0.2856, 0.377, 0.2508, 0.3886, 0.253, 0.376, 0.2891, 0.2871, 0.1691, 0.2528, 0.1745, 0.2493, 0.1695, 0.283, 0.1606, 0.1643, 0.2032, 0.1753, 0.1741, 0.1798, 0.1773, 0.1728, 0.2065, 0.377, 0.2508, 0.369, 0.2095, 0.3746, 0.2103, 0.3886, 0.253, 0.2528, 0.1745, 0.2256, 0.1848, 0.2209, 0.1805, 0.2493, 0.1695, 0.1572, 0.2345, 0.1643, 0.2032, 0.1728, 0.2065, 0.1653, 0.2356, 0.2256, 0.1848, 0.2131, 0.2011, 0.2106, 0.1993, 0.2209, 0.1805, 0.1682, 0.2719, 0.1572, 0.2345, 0.1653, 0.2356, 0.1777, 0.2702, 0.2131, 0.2011, 0.2012, 0.2165, 0.1959, 0.2135, 0.2106, 0.1993, 0.1877, 0.3077, 0.1682, 0.2719, 0.1777, 0.2702, 0.1947, 0.3038, 0.2012, 0.2165, 0.2013, 0.2413, 0.1965, 0.2401, 0.1959, 0.2135, 0.2248, 0.3403, 0.1877, 0.3077, 0.1947, 0.3038, 0.2301, 0.3317, 0.2013, 0.2413, 0.2101, 0.2664, 0.2037, 0.2669, 0.1965, 0.2401, 0.274, 0.3708, 0.2248, 0.3403, 0.2301, 0.3317, 0.276, 0.3607, 0.2101, 0.2664, 0.2286, 0.287, 0.2246, 0.2881, 0.2037, 0.2669, 0.3294, 0.3857, 0.274, 0.3708, 0.276, 0.3607, 0.3259, 0.3718, 0.3128, 0.1491, 0.2939, 0.1477, 0.286, 0.1416, 0.3048, 0.1277, 0.2099, 0.1831, 0.2029, 0.1937, 0.1903, 0.1847, 0.206, 0.1739, 0.2029, 0.1937, 0.1949, 0.2033, 0.1854, 0.2027, 0.1903, 0.1847, 0.204, 0.279, 0.2144, 0.2889, 0.2034, 0.2938, 0.1973, 0.2772, 0.2144, 0.2889, 0.223, 0.2986, 0.2239, 0.3091, 0.2034, 0.2938, 0.3411, 0.343, 0.3483, 0.3383, 0.3571, 0.3506, 0.3364, 0.3477, 0.3483, 0.3383, 0.3575, 0.3365, 0.3654, 0.3363, 0.3571, 0.3506, 0.3928, 0.2286, 0.393, 0.2094, 0.4133, 0.2177, 0.403, 0.2432, 0.2261, 0.3004, 0.2272, 0.3152, 0.2239, 0.3091, 0.223, 0.2986, 0.1824, 0.204, 0.1876, 0.1828, 0.1903, 0.1847, 0.1854, 0.2027, 0.212, 0.1829, 0.2052, 0.1954, 0.2029, 0.1937, 0.2099, 0.1831, 0.3729, 0.3347, 0.3608, 0.3559, 0.3571, 0.3506, 0.3654, 0.3363, 0.3386, 0.3423, 0.3463, 0.3355, 0.3483, 0.3383, 0.3411, 0.343, 0.2052, 0.1954, 0.1954, 0.2053, 0.1949, 0.2033, 0.2029, 0.1937, 0.2064, 0.1706, 0.212, 0.1829, 0.2099, 0.1831, 0.206, 0.1739, 0.3463, 0.3355, 0.3581, 0.3345, 0.3575, 0.3365, 0.3483, 0.3383, 0.3303, 0.3514, 0.3386, 0.3423, 0.3411, 0.343, 0.3364, 0.3477, 0.2011, 0.2962, 0.1935, 0.275, 0.1973, 0.2772, 0.2034, 0.2938, 0.1954, 0.2053, 0.1824, 0.204, 0.1854, 0.2027, 0.1949, 0.2033, 0.2809, 0.1397, 0.3033, 0.1225, 0.3048, 0.1277, 0.286, 0.1416, 0.4183, 0.2223, 0.4055, 0.2514, 0.403, 0.2432, 0.4133, 0.2177, 0.3581, 0.3345, 0.3729, 0.3347, 0.3654, 0.3363, 0.3575, 0.3365, 0.2272, 0.3152, 0.2011, 0.2962, 0.2034, 0.2938, 0.2239, 0.3091, 0.2042, 0.2775, 0.2174, 0.2886, 0.2144, 0.2889, 0.204, 0.279, 0.2762, 0.1578, 0.2457, 0.1662, 0.2309, 0.1434, 0.2618, 0.1339, 0.2457, 0.1662, 0.2196, 0.1757, 0.2116, 0.1613, 0.2309, 0.1434, 0.1915, 0.214, 0.1927, 0.2384, 0.1692, 0.2347, 0.1761, 0.2116, 0.1927, 0.2384, 0.1995, 0.2636, 0.1789, 0.2643, 0.1692, 0.2347, 0.2457, 0.3203, 0.2791, 0.3321, 0.2747, 0.3559, 0.2351, 0.3297, 0.2791, 0.3321, 0.3102, 0.3417, 0.3207, 0.3664, 0.2747, 0.3559, 0.3734, 0.3165, 0.3814, 0.2904, 0.4106, 0.3083, 0.3946, 0.3387, 0.3814, 0.2904, 0.3934, 0.2623, 0.4131, 0.27, 0.4106, 0.3083, 0.2475, 0.1678, 0.2203, 0.1781, 0.2196, 0.1757, 0.2457, 0.1662, 0.2641, 0.1313, 0.2796, 0.1592, 0.2762, 0.1578, 0.2618, 0.1339, 0.2801, 0.3306, 0.3136, 0.341, 0.3102, 0.3417, 0.2791, 0.3321, 0.2326, 0.3307, 0.2441, 0.3172, 0.2457, 0.3203, 0.2351, 0.3297, 0.1672, 0.2352, 0.1745, 0.2091, 0.1761, 0.2116, 0.1692, 0.2347, 0.2203, 0.1781, 0.2086, 0.1608, 0.2116, 0.1613, 0.2196, 0.1757, 0.4126, 0.3104, 0.3959, 0.3418, 0.3946, 0.3387, 0.4106, 0.3083, 0.3136, 0.341, 0.3233, 0.3691, 0.3207, 0.3664, 0.3102, 0.3417, 0.1783, 0.2672, 0.1672, 0.2352, 0.1692, 0.2347, 0.1789, 0.2643, 0.1937, 0.2138, 0.1946, 0.2393, 0.1927, 0.2384, 0.1915, 0.214, 0.4157, 0.2702, 0.4126, 0.3104, 0.4106, 0.3083, 0.4131, 0.27, 0.3706, 0.318, 0.3787, 0.2898, 0.3814, 0.2904, 0.3734, 0.3165, 0.1946, 0.2393, 0.2016, 0.2652, 0.1995, 0.2636, 0.1927, 0.2384, 0.1745, 0.2091, 0.1937, 0.2138, 0.1915, 0.214, 0.1761, 0.2116, 0.3787, 0.2898, 0.391, 0.2576, 0.3934, 0.2623, 0.3814, 0.2904, 0.3959, 0.3418, 0.3706, 0.318, 0.3734, 0.3165, 0.3946, 0.3387, 0.6587, 0.0554, 0.6625, 0.05057, 0.6963, 0.05906, 0.692, 0.06334, 0.692, 0.06334, 0.6963, 0.05906, 0.7263, 0.07606, 0.7213, 0.07942, 0.7213, 0.07942, 0.7263, 0.07606, 0.7497, 0.1016, 0.7441, 0.1039, 0.7441, 0.1039, 0.7497, 0.1016, 0.7635, 0.1333, 0.7577, 0.1344, 0.7577, 0.1344, 0.7635, 0.1333, 0.7668, 0.167, 0.7609, 0.1668, 0.7609, 0.1668, 0.7668, 0.167, 0.7597, 0.1982, 0.7539, 0.1969, 0.7539, 0.1969, 0.7597, 0.1982, 0.7443, 0.2234, 0.7388, 0.2211, 0.7388, 0.2211, 0.7443, 0.2234, 0.7238, 0.2418, 0.7188, 0.2389, 0.7188, 0.2389, 0.7238, 0.2418, 0.7025, 0.2555, 0.6985, 0.2524, 0.6985, 0.2524, 0.7025, 0.2555, 0.6821, 0.2628, 0.6793, 0.2593, 0.6793, 0.2593, 0.6821, 0.2628, 0.6625, 0.2635, 0.6613, 0.2599, 0.6613, 0.2599, 0.6625, 0.2635, 0.6436, 0.258, 0.6439, 0.2549, 0.6439, 0.2549, 0.6436, 0.258, 0.6251, 0.2466, 0.627, 0.2445, 0.627, 0.2445, 0.6251, 0.2466, 0.607, 0.2286, 0.6104, 0.2278, 0.6104, 0.2278, 0.607, 0.2286, 0.5891, 0.2042, 0.5938, 0.2049, 0.5938, 0.2049, 0.5891, 0.2042, 0.5723, 0.1729, 0.578, 0.1746, 0.703, 0.0009342, 0.7037, 0.0002048, 0.7474, 0.0147, 0.7466, 0.01538, 0.7466, 0.01538, 0.7474, 0.0147, 0.7864, 0.04006, 0.7854, 0.04063, 0.7854, 0.04063, 0.7864, 0.04006, 0.8159, 0.07656, 0.8148, 0.07696, 0.8148, 0.07696, 0.8159, 0.07656, 0.8324, 0.1209, 0.8313, 0.1211, 0.8313, 0.1211, 0.8324, 0.1209, 0.8351, 0.168, 0.834, 0.168, 0.834, 0.168, 0.8351, 0.168, 0.8248, 0.2124, 0.8238, 0.2121, 0.8238, 0.2121, 0.8248, 0.2124, 0.8042, 0.249, 0.8033, 0.2487, 0.8033, 0.2487, 0.8042, 0.249, 0.7768, 0.2758, 0.776, 0.2753, 0.776, 0.2753, 0.7768, 0.2758, 0.7455, 0.2934, 0.7448, 0.2928, 0.7448, 0.2928, 0.7455, 0.2934, 0.712, 0.3033, 0.7114, 0.3026, 0.7114, 0.3026, 0.712, 0.3033, 0.6769, 0.3043, 0.6766, 0.3036, 0.6766, 0.3036, 0.6769, 0.3043, 0.6404, 0.2942, 0.6405, 0.2935, 0.6405, 0.2935, 0.6404, 0.2942, 0.6044, 0.2713, 0.6048, 0.2708, 0.6048, 0.2708, 0.6044, 0.2713, 0.5703, 0.2396, 0.571, 0.2394, 0.571, 0.2394, 0.5703, 0.2396, 0.5383, 0.2023, 0.5391, 0.2023, 0.5391, 0.2023, 0.5383, 0.2023, 0.5091, 0.1612, 0.5101, 0.1613, 0.6119, 0.9483, 0.586, 0.9431, 0.5926, 0.9196, 0.6167, 0.9257, 0.4595, 0.8515, 0.4892, 0.8589, 0.4863, 0.8805, 0.4536, 0.8698, 0.6363, 0.9514, 0.6119, 0.9483, 0.6167, 0.9257, 0.6395, 0.9292, 0.4892, 0.8589, 0.5207, 0.8622, 0.5164, 0.8782, 0.4863, 0.8805, 0.6595, 0.9509, 0.6363, 0.9514, 0.6395, 0.9292, 0.6607, 0.9294, 0.5207, 0.8622, 0.5476, 0.876, 0.5388, 0.8961, 0.5164, 0.8782, 0.6813, 0.9461, 0.6595, 0.9509, 0.6607, 0.9294, 0.6803, 0.9262, 0.5476, 0.876, 0.5715, 0.8844, 0.5663, 0.9031, 0.5388, 0.8961, 0.7009, 0.9371, 0.6813, 0.9461, 0.6803, 0.9262, 0.6985, 0.9196, 0.5715, 0.8844, 0.5952, 0.8907, 0.591, 0.9105, 0.5663, 0.9031, 0.7199, 0.9274, 0.7009, 0.9371, 0.6985, 0.9196, 0.7155, 0.9089, 0.5952, 0.8907, 0.6178, 0.8958, 0.6146, 0.9162, 0.591, 0.9105, 0.7383, 0.9127, 0.7199, 0.9274, 0.7155, 0.9089, 0.7318, 0.8946, 0.6178, 0.8958, 0.6393, 0.8983, 0.6373, 0.9193, 0.6146, 0.9162, 0.4018, 0.8872, 0.365, 0.8772, 0.3686, 0.8536, 0.4104, 0.8661, 0.7554, 0.8943, 0.7383, 0.9127, 0.7318, 0.8946, 0.7473, 0.8764, 0.763, 0.8522, 0.7632, 0.8529, 0.7473, 0.8764, 0.7472, 0.8758, 0.7472, 0.8758, 0.7473, 0.8764, 0.7318, 0.8946, 0.7317, 0.894, 0.7317, 0.894, 0.7318, 0.8946, 0.7155, 0.9089, 0.7155, 0.9084, 0.7155, 0.9084, 0.7155, 0.9089, 0.6985, 0.9196, 0.6984, 0.919, 0.6984, 0.919, 0.6985, 0.9196, 0.6803, 0.9262, 0.6802, 0.9257, 0.6802, 0.9257, 0.6803, 0.9262, 0.6607, 0.9294, 0.6606, 0.9289, 0.6606, 0.9289, 0.6607, 0.9294, 0.6395, 0.9292, 0.6394, 0.9286, 0.6394, 0.9286, 0.6395, 0.9292, 0.6167, 0.9257, 0.6166, 0.9251, 0.6166, 0.9251, 0.6167, 0.9257, 0.5926, 0.9196, 0.5925, 0.919, 0.5925, 0.919, 0.5926, 0.9196, 0.5671, 0.9122, 0.5671, 0.9117, 0.5671, 0.9117, 0.5671, 0.9122, 0.5387, 0.9034, 0.5387, 0.9029, 0.7918, 0.5945, 0.7313, 0.6032, 0.752, 0.5748, 0.7913, 0.592, 0.8203, 0.7182, 0.7472, 0.6419, 0.7743, 0.6424, 0.8286, 0.6967, 0.482, 0.886, 0.4816, 0.8865, 0.4465, 0.8765, 0.447, 0.8761, 0.447, 0.8761, 0.4465, 0.8765, 0.4104, 0.8661, 0.411, 0.8656, 0.411, 0.8656, 0.4104, 0.8661, 0.3686, 0.8536, 0.3694, 0.8531, 0.7366, 0.8501, 0.7481, 0.8296, 0.7603, 0.8415, 0.7456, 0.8656, 0.4277, 0.8412, 0.4595, 0.8515, 0.4536, 0.8698, 0.4193, 0.8598, 0.586, 0.9431, 0.5608, 0.9336, 0.5671, 0.9122, 0.5926, 0.9196, 0.7234, 0.868, 0.7366, 0.8501, 0.7456, 0.8656, 0.7302, 0.8842, 0.3954, 0.8282, 0.4277, 0.8412, 0.4193, 0.8598, 0.3807, 0.8467, 0.5608, 0.9336, 0.5341, 0.9274, 0.5387, 0.9034, 0.5671, 0.9122, 0.7091, 0.8821, 0.7234, 0.868, 0.7302, 0.8842, 0.714, 0.8988, 0.5341, 0.9274, 0.5002, 0.9241, 0.5073, 0.9062, 0.5387, 0.9034, 0.6939, 0.8926, 0.7091, 0.8821, 0.714, 0.8988, 0.6969, 0.9095, 0.5002, 0.9241, 0.4687, 0.9079, 0.4816, 0.8865, 0.5073, 0.9062, 0.6773, 0.898, 0.6939, 0.8926, 0.6969, 0.9095, 0.6786, 0.9163, 0.4687, 0.9079, 0.4373, 0.8965, 0.4465, 0.8765, 0.4816, 0.8865, 0.6592, 0.9, 0.6773, 0.898, 0.6786, 0.9163, 0.6588, 0.9195, 0.7718, 0.8749, 0.7554, 0.8943, 0.7473, 0.8764, 0.7632, 0.8529, 0.4373, 0.8965, 0.4018, 0.8872, 0.4104, 0.8661, 0.4465, 0.8765, 0.6393, 0.8983, 0.6592, 0.9, 0.6588, 0.9195, 0.6373, 0.9193, 0.8085, 0.587, 0.8083, 0.5866, 0.837, 0.5723, 0.8373, 0.5732, 0.668, 0.4898, 0.6674, 0.4898, 0.6557, 0.4473, 0.656, 0.4474, 0.7957, 0.5939, 0.7961, 0.5936, 0.7964, 0.5948, 0.7963, 0.5955, 0.656, 0.4474, 0.6557, 0.4473, 0.6497, 0.429, 0.6498, 0.429, 0.6497, 0.4284, 0.6497, 0.429, 0.6492, 0.4294, 0.6487, 0.429, 0.6791, 0.4871, 0.6619, 0.4474, 0.6662, 0.4452, 0.6875, 0.4833, 0.5387, 0.9029, 0.5387, 0.9034, 0.5143, 0.8931, 0.5144, 0.893, 0.5387, 0.9034, 0.5073, 0.9062, 0.512, 0.8924, 0.5143, 0.8931, 0.4859, 0.881, 0.4863, 0.8805, 0.5097, 0.8912, 0.5097, 0.8912, 0.4863, 0.8805, 0.5164, 0.8782, 0.5123, 0.8915, 0.5097, 0.8912, 0.5164, 0.8782, 0.5388, 0.8961, 0.5148, 0.8924, 0.5123, 0.8915, 0.5073, 0.9062, 0.4816, 0.8865, 0.5097, 0.8919, 0.512, 0.8924, 0.6508, 0.428, 0.6509, 0.428, 0.651, 0.4287, 0.6509, 0.4287, 0.6411, 0.3434, 0.6423, 0.3436, 0.6503, 0.4224, 0.6502, 0.4225, 0.6423, 0.3436, 0.7273, 0.4021, 0.7212, 0.4221, 0.66, 0.3772, 0.6497, 0.429, 0.6557, 0.4473, 0.6476, 0.4452, 0.6492, 0.4294, 0.7952, 0.5921, 0.7952, 0.592, 0.7955, 0.5916, 0.7956, 0.5918, 0.8116, 0.5948, 0.8117, 0.5953, 0.7961, 0.5936, 0.7961, 0.5934, 0.7317, 0.6049, 0.7313, 0.6032, 0.7918, 0.5945, 0.7918, 0.5947, 0.8083, 0.5866, 0.7955, 0.5916, 0.7954, 0.5906, 0.8026, 0.5768, 0.65, 0.4866, 0.6457, 0.4449, 0.6476, 0.4452, 0.6538, 0.4877, 0.8014, 0.5744, 0.8253, 0.5497, 0.8281, 0.5544, 0.8026, 0.5768, 0.6457, 0.4449, 0.6134, 0.3843, 0.6471, 0.4235, 0.6487, 0.429, 0.8014, 0.5744, 0.8026, 0.5768, 0.7954, 0.5906, 0.795, 0.5902, 0.837, 0.5723, 0.8083, 0.5866, 0.8026, 0.5768, 0.8281, 0.5544, 0.7313, 0.6032, 0.7227, 0.4823, 0.7484, 0.4906, 0.752, 0.5748, 0.6557, 0.4473, 0.6674, 0.4898, 0.6538, 0.4877, 0.6476, 0.4452, 0.5522, 0.4007, 0.6132, 0.3442, 0.6134, 0.3843, 0.5733, 0.4257, 0.7952, 0.592, 0.7918, 0.5945, 0.7913, 0.592, 0.795, 0.5902, 0.6132, 0.3442, 0.6486, 0.4228, 0.6471, 0.4235, 0.6134, 0.3843, 0.8451, 0.6105, 0.8136, 0.6057, 0.813, 0.6029, 0.8446, 0.6061, 0.6679, 0.4446, 0.6898, 0.4819, 0.6875, 0.4833, 0.6662, 0.4452, 0.8136, 0.6057, 0.7743, 0.6424, 0.7936, 0.5988, 0.7963, 0.5955, 0.6679, 0.4446, 0.6662, 0.4452, 0.6518, 0.4285, 0.652, 0.428, 0.6619, 0.4474, 0.651, 0.4287, 0.6518, 0.4285, 0.6662, 0.4452, 0.7472, 0.6419, 0.7925, 0.5971, 0.7936, 0.5988, 0.7743, 0.6424, 0.6509, 0.428, 0.6503, 0.4224, 0.6518, 0.423, 0.652, 0.428, 0.6503, 0.4224, 0.6423, 0.3436, 0.66, 0.3772, 0.6518, 0.423, 0.7961, 0.5936, 0.8117, 0.5953, 0.813, 0.6029, 0.7964, 0.5948, 0.8117, 0.5953, 0.842, 0.5912, 0.8446, 0.6061, 0.813, 0.6029, 0.1959, 0.2135, 0.1728, 0.2065, 0.1824, 0.204, 0.1954, 0.2053, 0.2056, 0.1603, 0.2209, 0.1805, 0.212, 0.1829, 0.2064, 0.1706, 0.2106, 0.1993, 0.1959, 0.2135, 0.1954, 0.2053, 0.2052, 0.1954, 0.2209, 0.1805, 0.2106, 0.1993, 0.2052, 0.1954, 0.212, 0.1829, 0.1728, 0.2065, 0.1798, 0.1773, 0.1876, 0.1828, 0.1824, 0.204, 0.1798, 0.1773, 0.2056, 0.1603, 0.2064, 0.1706, 0.1876, 0.1828, 0.2037, 0.2669, 0.2246, 0.2881, 0.2174, 0.2886, 0.2042, 0.2775, 0.2301, 0.3317, 0.1947, 0.3038, 0.2011, 0.2962, 0.2272, 0.3152, 0.1947, 0.3038, 0.1777, 0.2702, 0.1935, 0.275, 0.2011, 0.2962, 0.2424, 0.314, 0.2301, 0.3317, 0.2272, 0.3152, 0.2261, 0.3004, 0.2246, 0.2881, 0.2424, 0.314, 0.2261, 0.3004, 0.2174, 0.2886, 0.1777, 0.2702, 0.2037, 0.2669, 0.2042, 0.2775, 0.1935, 0.275, 0.3678, 0.3195, 0.3971, 0.3449, 0.3729, 0.3347, 0.3581, 0.3345, 0.3259, 0.3718, 0.317, 0.3404, 0.3386, 0.3423, 0.3303, 0.3514, 0.342, 0.3295, 0.3678, 0.3195, 0.3581, 0.3345, 0.3463, 0.3355, 0.317, 0.3404, 0.342, 0.3295, 0.3463, 0.3355, 0.3386, 0.3423, 0.3971, 0.3449, 0.3713, 0.3712, 0.3608, 0.3559, 0.3729, 0.3347, 0.3713, 0.3712, 0.3259, 0.3718, 0.3303, 0.3514, 0.3608, 0.3559, 0.4323, 0.2353, 0.4184, 0.2704, 0.4055, 0.2514, 0.4183, 0.2223, 0.2664, 0.1286, 0.3008, 0.1089, 0.3033, 0.1225, 0.2809, 0.1397, 0.3234, 0.1647, 0.283, 0.1606, 0.2928, 0.1498, 0.3155, 0.1532, 0.3886, 0.253, 0.3746, 0.2103, 0.3876, 0.2092, 0.391, 0.2318, 0.4184, 0.2704, 0.3886, 0.253, 0.391, 0.2318, 0.4055, 0.2514, 0.283, 0.1606, 0.2664, 0.1286, 0.2809, 0.1397, 0.2928, 0.1498, 0.7464, 0.6403, 0.7317, 0.6049, 0.7918, 0.5947, 0.7924, 0.5969, 0.8083, 0.5866, 0.8085, 0.587, 0.7956, 0.5918, 0.7955, 0.5916, 0.7956, 0.5938, 0.7952, 0.5921, 0.7956, 0.5918, 0.7961, 0.5934, 0.6132, 0.3442, 0.6143, 0.3437, 0.6487, 0.4228, 0.6486, 0.4228, 0.6497, 0.4284, 0.6497, 0.4283, 0.6498, 0.429, 0.6497, 0.429, 0.4816, 0.8865, 0.482, 0.886, 0.5097, 0.8918, 0.5097, 0.8919, 0.5388, 0.8967, 0.5387, 0.9029, 0.5144, 0.893, 0.5145, 0.8928, 0.6616, 0.4474, 0.656, 0.4474, 0.6498, 0.429, 0.6509, 0.4287, 0.6785, 0.4873, 0.668, 0.4898, 0.656, 0.4474, 0.6616, 0.4474, 0.8116, 0.5948, 0.8085, 0.587, 0.8373, 0.5732, 0.8418, 0.5903, 0.4187, 0.8602, 0.411, 0.8656, 0.3694, 0.8531, 0.3799, 0.8471, 0.4532, 0.8702, 0.447, 0.8761, 0.411, 0.8656, 0.4187, 0.8602, 0.4859, 0.881, 0.482, 0.886, 0.447, 0.8761, 0.4532, 0.8702, 0.5664, 0.9038, 0.5671, 0.9117, 0.5387, 0.9029, 0.5388, 0.8967, 0.5911, 0.9111, 0.5925, 0.919, 0.5671, 0.9117, 0.5664, 0.9038, 0.6147, 0.9168, 0.6166, 0.9251, 0.5925, 0.919, 0.5911, 0.9111, 0.6375, 0.92, 0.6394, 0.9286, 0.6166, 0.9251, 0.6147, 0.9168, 0.6589, 0.9201, 0.6606, 0.9289, 0.6394, 0.9286, 0.6375, 0.92, 0.6787, 0.9169, 0.6802, 0.9257, 0.6606, 0.9289, 0.6589, 0.9201, 0.697, 0.9101, 0.6984, 0.919, 0.6802, 0.9257, 0.6787, 0.9169, 0.7141, 0.8995, 0.7155, 0.9084, 0.6984, 0.919, 0.697, 0.9101, 0.7303, 0.8849, 0.7317, 0.894, 0.7155, 0.9084, 0.7141, 0.8995, 0.7457, 0.8663, 0.7472, 0.8758, 0.7317, 0.894, 0.7303, 0.8849, 0.7605, 0.8423, 0.763, 0.8522, 0.7472, 0.8758, 0.7457, 0.8663, 0.7603, 0.8415, 0.7605, 0.8423, 0.7457, 0.8663, 0.7456, 0.8656, 0.7456, 0.8656, 0.7457, 0.8663, 0.7303, 0.8849, 0.7302, 0.8842, 0.7302, 0.8842, 0.7303, 0.8849, 0.7141, 0.8995, 0.714, 0.8988, 0.714, 0.8988, 0.7141, 0.8995, 0.697, 0.9101, 0.6969, 0.9095, 0.6969, 0.9095, 0.697, 0.9101, 0.6787, 0.9169, 0.6786, 0.9163, 0.6786, 0.9163, 0.6787, 0.9169, 0.6589, 0.9201, 0.6588, 0.9195, 0.6588, 0.9195, 0.6589, 0.9201, 0.6375, 0.92, 0.6373, 0.9193, 0.6373, 0.9193, 0.6375, 0.92, 0.6147, 0.9168, 0.6146, 0.9162, 0.6146, 0.9162, 0.6147, 0.9168, 0.5911, 0.9111, 0.591, 0.9105, 0.591, 0.9105, 0.5911, 0.9111, 0.5664, 0.9038, 0.5663, 0.9031, 0.5663, 0.9031, 0.5664, 0.9038, 0.5388, 0.8967, 0.5388, 0.8961, 0.4863, 0.8805, 0.4859, 0.881, 0.4532, 0.8702, 0.4536, 0.8698, 0.4536, 0.8698, 0.4532, 0.8702, 0.4187, 0.8602, 0.4193, 0.8598, 0.4193, 0.8598, 0.4187, 0.8602, 0.3799, 0.8471, 0.3807, 0.8467, 0.8117, 0.5953, 0.8116, 0.5948, 0.8418, 0.5903, 0.842, 0.5912, 0.6791, 0.4871, 0.6785, 0.4873, 0.6616, 0.4474, 0.6619, 0.4474, 0.6619, 0.4474, 0.6616, 0.4474, 0.6509, 0.4287, 0.651, 0.4287, 0.5388, 0.8961, 0.5388, 0.8967, 0.5145, 0.8928, 0.5148, 0.8924, 0.7957, 0.5939, 0.7956, 0.5938, 0.7961, 0.5934, 0.7961, 0.5936, 0.7472, 0.6419, 0.7464, 0.6403, 0.7924, 0.5969, 0.7925, 0.5971, 0.8085, 0.587, 0.8116, 0.5948, 0.7961, 0.5934, 0.7956, 0.5918, 0.6143, 0.3437, 0.6411, 0.3434, 0.6502, 0.4225, 0.6487, 0.4228, 0.6497, 0.4283, 0.6508, 0.428, 0.6509, 0.4287, 0.6498, 0.429, 0.482, 0.886, 0.4859, 0.881, 0.5097, 0.8912, 0.5097, 0.8918, 0.5891, 0.2042, 0.5391, 0.2023, 0.5101, 0.1613, 0.5723, 0.1729, 0.607, 0.2286, 0.571, 0.2394, 0.5391, 0.2023, 0.5891, 0.2042, 0.6251, 0.2466, 0.6048, 0.2708, 0.571, 0.2394, 0.607, 0.2286, 0.6436, 0.258, 0.6405, 0.2935, 0.6048, 0.2708, 0.6251, 0.2466, 0.6625, 0.2635, 0.6766, 0.3036, 0.6405, 0.2935, 0.6436, 0.258, 0.6821, 0.2628, 0.7114, 0.3026, 0.6766, 0.3036, 0.6625, 0.2635, 0.7025, 0.2555, 0.7448, 0.2928, 0.7114, 0.3026, 0.6821, 0.2628, 0.7238, 0.2418, 0.776, 0.2753, 0.7448, 0.2928, 0.7025, 0.2555, 0.7443, 0.2234, 0.8033, 0.2487, 0.776, 0.2753, 0.7238, 0.2418, 0.7597, 0.1982, 0.8238, 0.2121, 0.8033, 0.2487, 0.7443, 0.2234, 0.7668, 0.167, 0.834, 0.168, 0.8238, 0.2121, 0.7597, 0.1982, 0.7635, 0.1333, 0.8313, 0.1211, 0.834, 0.168, 0.7668, 0.167, 0.7497, 0.1016, 0.8148, 0.07696, 0.8313, 0.1211, 0.7635, 0.1333, 0.7263, 0.07606, 0.7854, 0.04063, 0.8148, 0.07696, 0.7497, 0.1016, 0.6963, 0.05906, 0.7466, 0.01538, 0.7854, 0.04063, 0.7263, 0.07606, 0.6625, 0.05057, 0.703, 0.0009342, 0.7466, 0.01538, 0.6963, 0.05906, 0.3351, 0.7737, 0.3342, 0.7737, 0.3093, 0.7367, 0.3102, 0.7368, 0.3102, 0.7368, 0.3093, 0.7367, 0.2923, 0.6943, 0.2933, 0.6945, 0.2933, 0.6945, 0.2923, 0.6943, 0.2877, 0.6513, 0.2887, 0.6516, 0.2887, 0.6516, 0.2877, 0.6513, 0.2968, 0.6117, 0.2978, 0.6121, 0.2978, 0.6121, 0.2968, 0.6117, 0.3187, 0.5789, 0.3196, 0.5795, 0.3196, 0.5795, 0.3187, 0.5789, 0.3514, 0.5558, 0.3522, 0.5564, 0.3522, 0.5564, 0.3514, 0.5558, 0.3913, 0.5436, 0.392, 0.5443, 0.392, 0.5443, 0.3913, 0.5436, 0.4334, 0.5422, 0.434, 0.5429, 0.434, 0.5429, 0.4334, 0.5422, 0.4752, 0.5495, 0.4757, 0.5502, 0.4757, 0.5502, 0.4752, 0.5495, 0.5151, 0.5629, 0.5154, 0.5636, 0.5154, 0.5636, 0.5151, 0.5629, 0.5529, 0.5801, 0.553, 0.5808, 0.553, 0.5808, 0.5529, 0.5801, 0.5887, 0.5996, 0.5886, 0.6002, 0.5886, 0.6002, 0.5887, 0.5996, 0.6225, 0.621, 0.6222, 0.6215, 0.6222, 0.6215, 0.6225, 0.621, 0.6539, 0.6444, 0.6535, 0.6447, 0.6535, 0.6447, 0.6539, 0.6444, 0.6826, 0.671, 0.6821, 0.6712, 0.6821, 0.6712, 0.6826, 0.671, 0.7078, 0.7016, 0.7072, 0.7017, 0.5973, 0.2055, 0.5938, 0.2049, 0.578, 0.1746, 0.5823, 0.176, 0.6129, 0.2272, 0.6104, 0.2278, 0.5938, 0.2049, 0.5973, 0.2055, 0.6285, 0.2429, 0.627, 0.2445, 0.6104, 0.2278, 0.6129, 0.2272, 0.6442, 0.2525, 0.6439, 0.2549, 0.627, 0.2445, 0.6285, 0.2429, 0.6603, 0.2572, 0.6613, 0.2599, 0.6439, 0.2549, 0.6442, 0.2525, 0.6773, 0.2566, 0.6793, 0.2593, 0.6613, 0.2599, 0.6603, 0.2572, 0.6954, 0.2499, 0.6985, 0.2524, 0.6793, 0.2593, 0.6773, 0.2566, 0.7149, 0.2367, 0.7188, 0.2389, 0.6985, 0.2524, 0.6954, 0.2499, 0.7345, 0.2192, 0.7388, 0.2211, 0.7188, 0.2389, 0.7149, 0.2367, 0.7495, 0.1958, 0.7539, 0.1969, 0.7388, 0.2211, 0.7345, 0.2192, 0.7563, 0.1667, 0.7609, 0.1668, 0.7539, 0.1969, 0.7495, 0.1958, 0.7532, 0.1352, 0.7577, 0.1344, 0.7609, 0.1668, 0.7563, 0.1667, 0.7398, 0.1057, 0.7441, 0.1039, 0.7577, 0.1344, 0.7532, 0.1352, 0.7174, 0.0821, 0.7213, 0.07942, 0.7441, 0.1039, 0.7398, 0.1057, 0.6887, 0.06676, 0.692, 0.06334, 0.7213, 0.07942, 0.7174, 0.0821, 0.6557, 0.05937, 0.6587, 0.0554, 0.692, 0.06334, 0.6887, 0.06676, 0.6862, 0.07745, 0.657, 0.0722, 0.6557, 0.05937, 0.6887, 0.06676, 0.7119, 0.0908, 0.6862, 0.07745, 0.6887, 0.06676, 0.7174, 0.0821, 0.7318, 0.1113, 0.7119, 0.0908, 0.7174, 0.0821, 0.7398, 0.1057, 0.7437, 0.137, 0.7318, 0.1113, 0.7398, 0.1057, 0.7532, 0.1352, 0.7466, 0.1644, 0.7437, 0.137, 0.7532, 0.1352, 0.7563, 0.1667, 0.7406, 0.1898, 0.7466, 0.1644, 0.7563, 0.1667, 0.7495, 0.1958, 0.7268, 0.2106, 0.7406, 0.1898, 0.7495, 0.1958, 0.7345, 0.2192, 0.7074, 0.2262, 0.7268, 0.2106, 0.7345, 0.2192, 0.7149, 0.2367, 0.6901, 0.2411, 0.7074, 0.2262, 0.7149, 0.2367, 0.6954, 0.2499, 0.6742, 0.249, 0.6901, 0.2411, 0.6954, 0.2499, 0.6773, 0.2566, 0.6591, 0.2506, 0.6742, 0.249, 0.6773, 0.2566, 0.6603, 0.2572, 0.6448, 0.2471, 0.6591, 0.2506, 0.6603, 0.2572, 0.6442, 0.2525, 0.6311, 0.2381, 0.6448, 0.2471, 0.6442, 0.2525, 0.6285, 0.2429, 0.6176, 0.223, 0.6311, 0.2381, 0.6285, 0.2429, 0.6129, 0.2272, 0.6043, 0.2022, 0.6176, 0.223, 0.6129, 0.2272, 0.5973, 0.2055, 0.5931, 0.1754, 0.6043, 0.2022, 0.5973, 0.2055, 0.5823, 0.176, 0.3356, 0.2075, 0.296, 0.196, 0.2938, 0.1834, 0.3378, 0.1926, 0.296, 0.196, 0.2635, 0.1941, 0.2596, 0.1843, 0.2938, 0.1834, 0.2635, 0.1941, 0.2394, 0.1997, 0.2333, 0.192, 0.2596, 0.1843, 0.2394, 0.1997, 0.2248, 0.21, 0.2189, 0.2055, 0.2333, 0.192, 0.2248, 0.21, 0.2177, 0.2247, 0.2096, 0.2214, 0.2189, 0.2055, 0.2177, 0.2247, 0.2185, 0.2442, 0.2105, 0.2437, 0.2096, 0.2214, 0.2185, 0.2442, 0.2269, 0.264, 0.22, 0.266, 0.2105, 0.2437, 0.2269, 0.264, 0.2421, 0.2811, 0.2366, 0.2849, 0.22, 0.266, 0.2421, 0.2811, 0.2606, 0.2969, 0.2571, 0.3026, 0.2366, 0.2849, 0.2606, 0.2969, 0.2839, 0.3068, 0.2839, 0.3139, 0.2571, 0.3026, 0.2839, 0.3068, 0.3058, 0.3102, 0.3089, 0.3179, 0.2839, 0.3139, 0.3058, 0.3102, 0.324, 0.306, 0.3288, 0.3121, 0.3089, 0.3179, 0.324, 0.306, 0.3373, 0.2944, 0.3455, 0.3009, 0.3288, 0.3121, 0.3373, 0.2944, 0.3441, 0.274, 0.3544, 0.2792, 0.3455, 0.3009, 0.3441, 0.274, 0.3458, 0.245, 0.3589, 0.2484, 0.3544, 0.2792, 0.3458, 0.245, 0.3356, 0.2075, 0.351, 0.2064, 0.3589, 0.2484, 0.7074, 0.2262, 0.657, 0.0722, 0.6862, 0.07745, 0.7119, 0.0908, 0.7318, 0.1113, 0.7437, 0.137, 0.7466, 0.1644, 0.7406, 0.1898, 0.7268, 0.2106, 0.6487, 0.4228, 0.6502, 0.4225, 0.6508, 0.428, 0.6497, 0.4283, 0.7925, 0.5971, 0.7924, 0.5969, 0.7956, 0.5938, 0.7957, 0.5939, 0.6486, 0.4228, 0.6487, 0.4228, 0.6497, 0.4283, 0.6497, 0.4284, 0.7924, 0.5969, 0.7918, 0.5947, 0.7952, 0.5921, 0.7956, 0.5938, 0.651, 0.4287, 0.6509, 0.428, 0.652, 0.428, 0.6518, 0.4285, 0.66, 0.3772, 0.6679, 0.4446, 0.652, 0.428, 0.6518, 0.423, 0.813, 0.6029, 0.8136, 0.6057, 0.7963, 0.5955, 0.7964, 0.5948, 0.66, 0.3772, 0.7212, 0.4221, 0.6898, 0.4819, 0.6679, 0.4446, 0.8286, 0.6967, 0.7743, 0.6424, 0.8136, 0.6057, 0.8451, 0.6105, 0.7955, 0.5916, 0.7952, 0.592, 0.795, 0.5902, 0.7954, 0.5906, 0.752, 0.5748, 0.8014, 0.5744, 0.795, 0.5902, 0.7913, 0.592, 0.6476, 0.4452, 0.6457, 0.4449, 0.6487, 0.429, 0.6492, 0.4294, 0.752, 0.5748, 0.7484, 0.4906, 0.8253, 0.5497, 0.8014, 0.5744, 0.5733, 0.4257, 0.6134, 0.3843, 0.6457, 0.4449, 0.65, 0.4866, 0.7918, 0.5947, 0.7918, 0.5945, 0.7952, 0.592, 0.7952, 0.5921, 0.6502, 0.4225, 0.6503, 0.4224, 0.6509, 0.428, 0.6508, 0.428, 0.6486, 0.4228, 0.6497, 0.4284, 0.6487, 0.429, 0.6471, 0.4235, 0.7925, 0.5971, 0.7957, 0.5939, 0.7963, 0.5955, 0.7936, 0.5988, 0.3971, 0.3449, 0.3678, 0.3195, 0.3706, 0.318, 0.3959, 0.3418, 0.376, 0.2891, 0.3886, 0.253, 0.391, 0.2576, 0.3787, 0.2898, 0.3678, 0.3195, 0.376, 0.2891, 0.3787, 0.2898, 0.3706, 0.318, 0.4184, 0.2704, 0.4145, 0.3125, 0.4126, 0.3104, 0.4157, 0.2702, 0.4145, 0.3125, 0.3971, 0.3449, 0.3959, 0.3418, 0.4126, 0.3104, 0.3886, 0.253, 0.4184, 0.2704, 0.4157, 0.2702, 0.391, 0.2576, 0.317, 0.3404, 0.3259, 0.3718, 0.3233, 0.3691, 0.3136, 0.341, 0.2301, 0.3317, 0.2424, 0.314, 0.2441, 0.3172, 0.2326, 0.3307, 0.2812, 0.329, 0.317, 0.3404, 0.3136, 0.341, 0.2801, 0.3306, 0.276, 0.3607, 0.2301, 0.3317, 0.2326, 0.3307, 0.2754, 0.3583, 0.3259, 0.3718, 0.276, 0.3607, 0.2754, 0.3583, 0.3233, 0.3691, 0.2424, 0.314, 0.2812, 0.329, 0.2801, 0.3306, 0.2441, 0.3172, 0.1728, 0.2065, 0.1959, 0.2135, 0.1937, 0.2138, 0.1745, 0.2091, 0.1965, 0.2401, 0.2037, 0.2669, 0.2016, 0.2652, 0.1946, 0.2393, 0.1959, 0.2135, 0.1965, 0.2401, 0.1946, 0.2393, 0.1937, 0.2138, 0.1777, 0.2702, 0.1653, 0.2356, 0.1672, 0.2352, 0.1783, 0.2672, 0.1653, 0.2356, 0.1728, 0.2065, 0.1745, 0.2091, 0.1672, 0.2352, 0.2037, 0.2669, 0.1777, 0.2702, 0.1783, 0.2672, 0.2016, 0.2652, 0.2209, 0.1805, 0.2056, 0.1603, 0.2086, 0.1608, 0.2203, 0.1781, 0.2664, 0.1286, 0.283, 0.1606, 0.2796, 0.1592, 0.2641, 0.1313, 0.2493, 0.1695, 0.2209, 0.1805, 0.2203, 0.1781, 0.2475, 0.1678, 0.2298, 0.1393, 0.2664, 0.1286, 0.2641, 0.1313, 0.2304, 0.1413, 0.2056, 0.1603, 0.2298, 0.1393, 0.2304, 0.1413, 0.2086, 0.1608, 0.283, 0.1606, 0.2493, 0.1695, 0.2475, 0.1678, 0.2796, 0.1592])
me_cylinder.materials.append(mat_material_002)
me_cylinder.use_remesh_preserve_volume = False
me_cylinder.use_remesh_preserve_attributes = False
me_cylinder.use_mirror_vertex_groups = False
me_cylinder.update()

# ---- objects
ob_cylinder = bpy.data.objects.new('Cylinder', me_cylinder)
ob_lamp = bpy.data.objects.new('Lamp', light_lamp)
ob_camera = bpy.data.objects.new('Camera', cam_camera)

# ---- transforms, parenting, visibility, modifiers, constraints
ob_cylinder.location = (-0.5443, 0.1332, 0.9043)
ob_cylinder.scale = (0.3279, 0.3279, 1.977)
ob_cylinder.lineart.crease_threshold = 0.0
_m = ob_cylinder.modifiers.new('Subsurf', 'SUBSURF')
_m.uv_smooth = 'PRESERVE_CORNERS'
_m.quality = 2
_m.levels = 2
_m.show_only_control_edges = False
ob_lamp.location = (4.076, 1.005, 5.904)
ob_lamp.rotation_euler = (0.6503, 0.05522, 1.866)
ob_lamp.lock_rotations_4d = False
ob_lamp.empty_display_type = 'ARROWS'
ob_lamp.color = (0.0, 0.0, 0.0, 0.0)
ob_lamp.lineart.crease_threshold = 0.0
ob_camera.location = (7.481, -6.508, 5.344)
ob_camera.rotation_euler = (1.109, 0.0, 0.8149)
ob_camera.lock_rotations_4d = False
ob_camera.empty_display_type = 'ARROWS'
ob_camera.color = (0.0, 0.0, 0.0, 0.0)
ob_camera.display_type = 'WIRE'
ob_camera.lineart.crease_threshold = 0.0

# ---- collection membership
col_collection_1.objects.link(ob_cylinder)
col_collection_1.objects.link(ob_lamp)
col_collection_1.objects.link(ob_camera)

# ---- scene / render settings (as saved in the file)
scene.camera = ob_camera
scene.frame_start = 1; scene.frame_end = 250; scene.frame_set(1)
scene.render.engine = 'CYCLES'
scene.render.resolution_percentage = 50
scene.render.dither_intensity = 0.0
scene.cycles.use_denoising = False
scene.cycles.samples = 128
scene.cycles.sampling_pattern = 'TABULATED_SOBOL'
scene.cycles.use_adaptive_sampling = False
scene.cycles.use_light_tree = False
scene.cycles.blur_glossy = 0.0
scene.cycles.sample_clamp_indirect = 0.0
scene.cycles.bake_type = 'NORMAL'
scene.view_settings.view_transform = 'Standard'
bpy.context.view_layer.update()
